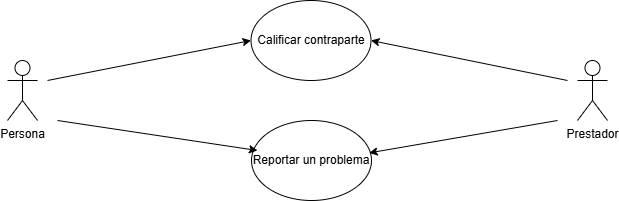

The diagram above was exported from draw.io. Its source (the exported page's mxGraphModel, read from the mxfile embedded in the PNG):
<mxGraphModel dx="1034" dy="530" grid="1" gridSize="10" guides="1" tooltips="1" connect="1" arrows="1" fold="1" page="1" pageScale="1" pageWidth="827" pageHeight="1169" math="0" shadow="0">
  <root>
    <mxCell id="0" />
    <mxCell id="1" parent="0" />
    <mxCell id="6Ux45OJx_56_t0bVZpyj-1" parent="1" style="shape=umlActor;verticalLabelPosition=bottom;verticalAlign=top;html=1;outlineConnect=0;" value="Persona" vertex="1">
      <mxGeometry height="60" width="30" x="110" y="220" as="geometry" />
    </mxCell>
    <mxCell id="6Ux45OJx_56_t0bVZpyj-2" parent="1" style="shape=umlActor;verticalLabelPosition=bottom;verticalAlign=top;html=1;outlineConnect=0;" value="Prestador" vertex="1">
      <mxGeometry height="60" width="30" x="680" y="220" as="geometry" />
    </mxCell>
    <mxCell id="6Ux45OJx_56_t0bVZpyj-3" parent="1" style="ellipse;whiteSpace=wrap;html=1;" value="Calificar contraparte" vertex="1">
      <mxGeometry height="80" width="120" x="353.5" y="160" as="geometry" />
    </mxCell>
    <mxCell id="6Ux45OJx_56_t0bVZpyj-4" parent="1" style="ellipse;whiteSpace=wrap;html=1;" value="Reportar un problema" vertex="1">
      <mxGeometry height="80" width="120" x="354" y="280" as="geometry" />
    </mxCell>
    <mxCell id="6Ux45OJx_56_t0bVZpyj-5" edge="1" parent="1" style="endArrow=classic;html=1;rounded=0;entryX=0;entryY=0.5;entryDx=0;entryDy=0;" target="6Ux45OJx_56_t0bVZpyj-3" value="">
      <mxGeometry height="50" relative="1" width="50" as="geometry">
        <mxPoint x="150" y="240" as="sourcePoint" />
        <mxPoint x="440" y="250" as="targetPoint" />
      </mxGeometry>
    </mxCell>
    <mxCell id="6Ux45OJx_56_t0bVZpyj-6" edge="1" parent="1" style="endArrow=classic;html=1;rounded=0;entryX=0.05;entryY=0.375;entryDx=0;entryDy=0;entryPerimeter=0;" target="6Ux45OJx_56_t0bVZpyj-4" value="">
      <mxGeometry height="50" relative="1" width="50" as="geometry">
        <mxPoint x="160" y="280" as="sourcePoint" />
        <mxPoint x="484" y="270" as="targetPoint" />
      </mxGeometry>
    </mxCell>
    <mxCell id="6Ux45OJx_56_t0bVZpyj-7" edge="1" parent="1" style="endArrow=classic;html=1;rounded=0;entryX=1;entryY=0.5;entryDx=0;entryDy=0;" target="6Ux45OJx_56_t0bVZpyj-3" value="">
      <mxGeometry height="50" relative="1" width="50" as="geometry">
        <mxPoint x="670" y="240" as="sourcePoint" />
        <mxPoint x="440" y="250" as="targetPoint" />
      </mxGeometry>
    </mxCell>
    <mxCell id="6Ux45OJx_56_t0bVZpyj-8" edge="1" parent="1" style="endArrow=classic;html=1;rounded=0;entryX=0.98;entryY=0.405;entryDx=0;entryDy=0;entryPerimeter=0;" target="6Ux45OJx_56_t0bVZpyj-4" value="">
      <mxGeometry height="50" relative="1" width="50" as="geometry">
        <mxPoint x="660" y="280" as="sourcePoint" />
        <mxPoint x="580" y="350" as="targetPoint" />
      </mxGeometry>
    </mxCell>
  </root>
</mxGraphModel>